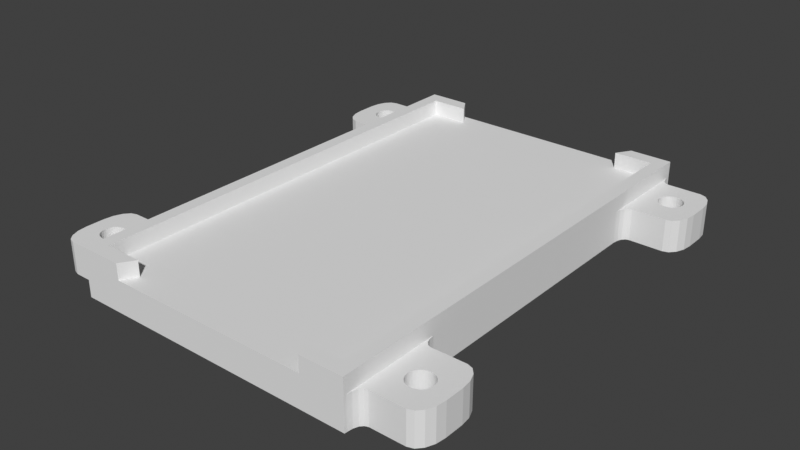 # Source: rele_holder.blend  (saved by Blender 3.0.42; exported with 4.5.12 LTS)
import bpy
from mathutils import Matrix  # noqa: F401  (used for matrix-valued properties, if any)

bpy.ops.wm.read_factory_settings(use_empty=True)
scene = bpy.context.scene
scene.name = 'Scene'

# ---- collections
col_collection = bpy.data.collections.new('Collection'); scene.collection.children.link(col_collection)

# ---- world
world_world = bpy.data.worlds.new('World'); scene.world = world_world
world_world.use_nodes = True; world_world.node_tree.nodes.clear()
_N = world_world.node_tree.nodes; _L = world_world.node_tree.links
n0 = _N.new('ShaderNodeOutputWorld'); n0.name = 'World Output'; n0.location = (300, 300)
n1 = _N.new('ShaderNodeBackground'); n1.name = 'Background'; n1.location = (10, 300)
n1.inputs[0].default_value = (0.05088, 0.05088, 0.05088, 1.0)
_L.new(n1.outputs[0], n0.inputs[0])
n0.is_active_output = True
world_world.color = (0.05088, 0.05088, 0.05088)
world_world.use_sun_shadow = False
world_world.sun_shadow_jitter_overblur = 0.0

# ---- meshes
me_plane = bpy.data.meshes.new('Plane')
me_plane.from_pydata([(-1.0, 1.0, 0.0), (-1.1, 1.067, 0.0), (-1.0, 1.0, -5.1), (-1.1, 1.067, -5.1), (0.0, 1.0, 0.0), (0.0, 1.067, 0.0), (0.0, 1.0, -5.1), (0.0, 1.067, -5.1), (-0.7065, 1.0, 0.0), (-0.7772, 1.067, 0.0), (-0.7065, 1.0, -5.1), (-0.7772, 1.067, -5.1), (-1.0, 1.0, 2.55), (-0.7065, 1.0, 2.55), (-1.1, 1.067, 2.55), (-0.7772, 1.067, 2.55), (-1.0, 0.0, 0.0), (-1.1, 0.0, 0.0), (-1.0, 0.0, -5.1), (-1.1, 0.0, -5.1), (0.0, 0.0, -5.1), (0.0, 0.0, 0.0), (-0.7065, 0.0, 0.0), (-0.7065, 0.0, -5.1), (-1.0, 0.0, 2.55), (-1.1, 0.0, 2.55), (-1.419, 0.9921, 0.0), (-1.534, 0.8779, 0.0), (-1.463, 0.9834, 0.0), (-1.5, 0.9587, 0.0), (-1.525, 0.9216, 0.0), (-1.534, 0.8779, -5.1), (-1.419, 0.9921, -5.1), (-1.525, 0.9216, -5.1), (-1.5, 0.9587, -5.1), (-1.463, 0.9834, -5.1), (-1.534, 0.7912, 0.0), (-1.419, 0.6769, 0.0), (-1.525, 0.7475, 0.0), (-1.5, 0.7104, 0.0), (-1.463, 0.6856, 0.0), (-1.419, 0.6769, -5.1), (-1.534, 0.7912, -5.1), (-1.463, 0.6856, -5.1), (-1.5, 0.7104, -5.1), (-1.525, 0.7475, -5.1), (-1.1, 1.055, 0.0), (-1.162, 0.9921, 0.0), (-1.1, 0.9297, 0.0), (-1.105, 1.031, 0.0), (-1.118, 1.01, 0.0), (-1.139, 0.9969, 0.0), (-1.162, 0.9921, -5.1), (-1.1, 1.055, -5.1), (-1.1, 0.9297, -5.1), (-1.139, 0.9969, -5.1), (-1.118, 1.01, -5.1), (-1.105, 1.031, -5.1), (-1.162, 0.6769, 0.0), (-1.1, 0.6145, 0.0), (-1.1, 0.7393, 0.0), (-1.139, 0.6722, 0.0), (-1.118, 0.6586, 0.0), (-1.105, 0.6384, 0.0), (-1.1, 0.6145, -5.1), (-1.162, 0.6769, -5.1), (-1.1, 0.7393, -5.1), (-1.105, 0.6384, -5.1), (-1.118, 0.6586, -5.1), (-1.139, 0.6722, -5.1), (-1.398, 0.8639, 4.768e-07), (-1.398, 0.8639, -5.1), (-1.39, 0.8733, 4.768e-07), (-1.39, 0.8733, -5.1), (-1.279, 0.8934, 4.768e-07), (-1.279, 0.8934, -5.1), (-1.296, 0.8965, 4.768e-07), (-1.296, 0.8965, -5.1), (-1.403, 0.8537, 4.768e-07), (-1.403, 0.8537, -5.1), (-1.25, 0.8816, 4.768e-07), (-1.25, 0.8816, -5.1), (-1.264, 0.7977, 4.768e-07), (-1.264, 0.7977, -5.1), (-1.279, 0.7926, 4.768e-07), (-1.279, 0.7926, -5.1), (-1.239, 0.8733, 4.768e-07), (-1.239, 0.8733, -5.1), (-1.296, 0.7895, 4.768e-07), (-1.296, 0.7895, -5.1), (-1.349, 0.7926, 4.768e-07), (-1.349, 0.7926, -5.1), (-1.405, 0.843, 4.768e-07), (-1.405, 0.843, -5.1), (-1.349, 0.8934, 4.768e-07), (-1.349, 0.8934, -5.1), (-1.365, 0.7977, 4.768e-07), (-1.365, 0.7977, -5.1), (-1.225, 0.8324, 4.768e-07), (-1.225, 0.8324, -5.1), (-1.25, 0.8044, 4.768e-07), (-1.25, 0.8044, -5.1), (-1.23, 0.8221, 4.768e-07), (-1.23, 0.8221, -5.1), (-1.223, 0.843, 4.768e-07), (-1.223, 0.843, -5.1), (-1.379, 0.8816, 4.768e-07), (-1.379, 0.8816, -5.1), (-1.365, 0.8884, 4.768e-07), (-1.365, 0.8884, -5.1), (-1.314, 0.7885, 4.768e-07), (-1.314, 0.7885, -5.1), (-1.314, 0.8976, 4.768e-07), (-1.314, 0.8976, -5.1), (-1.225, 0.8537, 4.768e-07), (-1.225, 0.8537, -5.1), (-1.264, 0.8884, 4.768e-07), (-1.264, 0.8884, -5.1), (-1.23, 0.8639, 4.768e-07), (-1.23, 0.8639, -5.1), (-1.398, 0.8221, 4.768e-07), (-1.398, 0.8221, -5.1), (-1.39, 0.8127, 4.768e-07), (-1.39, 0.8127, -5.1), (-1.403, 0.8324, 4.768e-07), (-1.403, 0.8324, -5.1), (-1.379, 0.8044, 4.768e-07), (-1.379, 0.8044, -5.1), (-1.332, 0.7895, 4.768e-07), (-1.332, 0.7895, -5.1), (-1.239, 0.8127, 4.768e-07), (-1.239, 0.8127, -5.1), (-1.332, 0.8965, 4.768e-07), (-1.332, 0.8965, -5.1), (-1.0, -1.0, 0.0), (-1.1, -1.067, 0.0), (-1.0, -1.0, -5.1), (-1.1, -1.067, -5.1), (0.0, -1.0, 0.0), (0.0, -1.067, 0.0), (0.0, -1.0, -5.1), (0.0, -1.067, -5.1), (-0.7065, -1.0, 0.0), (-0.7772, -1.067, 0.0), (-0.7065, -1.0, -5.1), (-0.7772, -1.067, -5.1), (-1.0, -1.0, 2.55), (-0.7065, -1.0, 2.55), (-1.1, -1.067, 2.55), (-0.7772, -1.067, 2.55), (-1.419, -0.9921, 0.0), (-1.534, -0.8779, 0.0), (-1.463, -0.9834, 0.0), (-1.5, -0.9587, 0.0), (-1.525, -0.9216, 0.0), (-1.534, -0.8779, -5.1), (-1.419, -0.9921, -5.1), (-1.525, -0.9216, -5.1), (-1.5, -0.9587, -5.1), (-1.463, -0.9834, -5.1), (-1.534, -0.7912, 0.0), (-1.419, -0.6769, 0.0), (-1.525, -0.7475, 0.0), (-1.5, -0.7104, 0.0), (-1.463, -0.6856, 0.0), (-1.419, -0.6769, -5.1), (-1.534, -0.7912, -5.1), (-1.463, -0.6856, -5.1), (-1.5, -0.7104, -5.1), (-1.525, -0.7475, -5.1), (-1.1, -1.055, 0.0), (-1.162, -0.9921, 0.0), (-1.1, -0.9297, 0.0), (-1.105, -1.031, 0.0), (-1.118, -1.01, 0.0), (-1.139, -0.9969, 0.0), (-1.162, -0.9921, -5.1), (-1.1, -1.055, -5.1), (-1.1, -0.9297, -5.1), (-1.139, -0.9969, -5.1), (-1.118, -1.01, -5.1), (-1.105, -1.031, -5.1), (-1.162, -0.6769, 0.0), (-1.1, -0.6145, 0.0), (-1.1, -0.7393, 0.0), (-1.139, -0.6722, 0.0), (-1.118, -0.6586, 0.0), (-1.105, -0.6384, 0.0), (-1.1, -0.6145, -5.1), (-1.162, -0.6769, -5.1), (-1.1, -0.7393, -5.1), (-1.105, -0.6384, -5.1), (-1.118, -0.6586, -5.1), (-1.139, -0.6722, -5.1), (-1.398, -0.8639, 4.768e-07), (-1.398, -0.8639, -5.1), (-1.39, -0.8733, 4.768e-07), (-1.39, -0.8733, -5.1), (-1.279, -0.8934, 4.768e-07), (-1.279, -0.8934, -5.1), (-1.296, -0.8965, 4.768e-07), (-1.296, -0.8965, -5.1), (-1.403, -0.8537, 4.768e-07), (-1.403, -0.8537, -5.1), (-1.25, -0.8816, 4.768e-07), (-1.25, -0.8816, -5.1), (-1.264, -0.7977, 4.768e-07), (-1.264, -0.7977, -5.1), (-1.279, -0.7926, 4.768e-07), (-1.279, -0.7926, -5.1), (-1.239, -0.8733, 4.768e-07), (-1.239, -0.8733, -5.1), (-1.296, -0.7895, 4.768e-07), (-1.296, -0.7895, -5.1), (-1.349, -0.7926, 4.768e-07), (-1.349, -0.7926, -5.1), (-1.405, -0.843, 4.768e-07), (-1.405, -0.843, -5.1), (-1.349, -0.8934, 4.768e-07), (-1.349, -0.8934, -5.1), (-1.365, -0.7977, 4.768e-07), (-1.365, -0.7977, -5.1), (-1.225, -0.8324, 4.768e-07), (-1.225, -0.8324, -5.1), (-1.25, -0.8044, 4.768e-07), (-1.25, -0.8044, -5.1), (-1.23, -0.8221, 4.768e-07), (-1.23, -0.8221, -5.1), (-1.223, -0.843, 4.768e-07), (-1.223, -0.843, -5.1), (-1.379, -0.8816, 4.768e-07), (-1.379, -0.8816, -5.1), (-1.365, -0.8884, 4.768e-07), (-1.365, -0.8884, -5.1), (-1.314, -0.7885, 4.768e-07), (-1.314, -0.7885, -5.1), (-1.314, -0.8976, 4.768e-07), (-1.314, -0.8976, -5.1), (-1.225, -0.8537, 4.768e-07), (-1.225, -0.8537, -5.1), (-1.264, -0.8884, 4.768e-07), (-1.264, -0.8884, -5.1), (-1.23, -0.8639, 4.768e-07), (-1.23, -0.8639, -5.1), (-1.398, -0.8221, 4.768e-07), (-1.398, -0.8221, -5.1), (-1.39, -0.8127, 4.768e-07), (-1.39, -0.8127, -5.1), (-1.403, -0.8324, 4.768e-07), (-1.403, -0.8324, -5.1), (-1.379, -0.8044, 4.768e-07), (-1.379, -0.8044, -5.1), (-1.332, -0.7895, 4.768e-07), (-1.332, -0.7895, -5.1), (-1.239, -0.8127, 4.768e-07), (-1.239, -0.8127, -5.1), (-1.332, -0.8965, 4.768e-07), (-1.332, -0.8965, -5.1), (1.0, 1.0, 0.0), (1.1, 1.067, 0.0), (1.0, 1.0, -5.1), (1.1, 1.067, -5.1), (0.7065, 1.0, 0.0), (0.7772, 1.067, 0.0), (0.7065, 1.0, -5.1), (0.7772, 1.067, -5.1), (1.0, 1.0, 2.55), (0.7065, 1.0, 2.55), (1.1, 1.067, 2.55), (0.7772, 1.067, 2.55), (1.0, 0.0, 0.0), (1.1, 0.0, 0.0), (1.0, 0.0, -5.1), (1.1, 0.0, -5.1), (0.7065, 0.0, 0.0), (0.7065, 0.0, -5.1), (1.0, 0.0, 2.55), (1.1, 0.0, 2.55), (1.419, 0.9921, 0.0), (1.534, 0.8779, 0.0), (1.463, 0.9834, 0.0), (1.5, 0.9587, 0.0), (1.525, 0.9216, 0.0), (1.534, 0.8779, -5.1), (1.419, 0.9921, -5.1), (1.525, 0.9216, -5.1), (1.5, 0.9587, -5.1), (1.463, 0.9834, -5.1), (1.534, 0.7912, 0.0), (1.419, 0.6769, 0.0), (1.525, 0.7475, 0.0), (1.5, 0.7104, 0.0), (1.463, 0.6856, 0.0), (1.419, 0.6769, -5.1), (1.534, 0.7912, -5.1), (1.463, 0.6856, -5.1), (1.5, 0.7104, -5.1), (1.525, 0.7475, -5.1), (1.1, 1.055, 0.0), (1.162, 0.9921, 0.0), (1.1, 0.9297, 0.0), (1.105, 1.031, 0.0), (1.118, 1.01, 0.0), (1.139, 0.9969, 0.0), (1.162, 0.9921, -5.1), (1.1, 1.055, -5.1), (1.1, 0.9297, -5.1), (1.139, 0.9969, -5.1), (1.118, 1.01, -5.1), (1.105, 1.031, -5.1), (1.162, 0.6769, 0.0), (1.1, 0.6145, 0.0), (1.1, 0.7393, 0.0), (1.139, 0.6722, 0.0), (1.118, 0.6586, 0.0), (1.105, 0.6384, 0.0), (1.1, 0.6145, -5.1), (1.162, 0.6769, -5.1), (1.1, 0.7393, -5.1), (1.105, 0.6384, -5.1), (1.118, 0.6586, -5.1), (1.139, 0.6722, -5.1), (1.398, 0.8639, 4.768e-07), (1.398, 0.8639, -5.1), (1.39, 0.8733, 4.768e-07), (1.39, 0.8733, -5.1), (1.279, 0.8934, 4.768e-07), (1.279, 0.8934, -5.1), (1.296, 0.8965, 4.768e-07), (1.296, 0.8965, -5.1), (1.403, 0.8537, 4.768e-07), (1.403, 0.8537, -5.1), (1.25, 0.8816, 4.768e-07), (1.25, 0.8816, -5.1), (1.264, 0.7977, 4.768e-07), (1.264, 0.7977, -5.1), (1.279, 0.7926, 4.768e-07), (1.279, 0.7926, -5.1), (1.239, 0.8733, 4.768e-07), (1.239, 0.8733, -5.1), (1.296, 0.7895, 4.768e-07), (1.296, 0.7895, -5.1), (1.349, 0.7926, 4.768e-07), (1.349, 0.7926, -5.1), (1.405, 0.843, 4.768e-07), (1.405, 0.843, -5.1), (1.349, 0.8934, 4.768e-07), (1.349, 0.8934, -5.1), (1.365, 0.7977, 4.768e-07), (1.365, 0.7977, -5.1), (1.225, 0.8324, 4.768e-07), (1.225, 0.8324, -5.1), (1.25, 0.8044, 4.768e-07), (1.25, 0.8044, -5.1), (1.23, 0.8221, 4.768e-07), (1.23, 0.8221, -5.1), (1.223, 0.843, 4.768e-07), (1.223, 0.843, -5.1), (1.379, 0.8816, 4.768e-07), (1.379, 0.8816, -5.1), (1.365, 0.8884, 4.768e-07), (1.365, 0.8884, -5.1), (1.314, 0.7885, 4.768e-07), (1.314, 0.7885, -5.1), (1.314, 0.8976, 4.768e-07), (1.314, 0.8976, -5.1), (1.225, 0.8537, 4.768e-07), (1.225, 0.8537, -5.1), (1.264, 0.8884, 4.768e-07), (1.264, 0.8884, -5.1), (1.23, 0.8639, 4.768e-07), (1.23, 0.8639, -5.1), (1.398, 0.8221, 4.768e-07), (1.398, 0.8221, -5.1), (1.39, 0.8127, 4.768e-07), (1.39, 0.8127, -5.1), (1.403, 0.8324, 4.768e-07), (1.403, 0.8324, -5.1), (1.379, 0.8044, 4.768e-07), (1.379, 0.8044, -5.1), (1.332, 0.7895, 4.768e-07), (1.332, 0.7895, -5.1), (1.239, 0.8127, 4.768e-07), (1.239, 0.8127, -5.1), (1.332, 0.8965, 4.768e-07), (1.332, 0.8965, -5.1), (1.0, -1.0, 0.0), (1.1, -1.067, 0.0), (1.0, -1.0, -5.1), (1.1, -1.067, -5.1), (0.7065, -1.0, 0.0), (0.7772, -1.067, 0.0), (0.7065, -1.0, -5.1), (0.7772, -1.067, -5.1), (1.0, -1.0, 2.55), (0.7065, -1.0, 2.55), (1.1, -1.067, 2.55), (0.7772, -1.067, 2.55), (1.419, -0.9921, 0.0), (1.534, -0.8779, 0.0), (1.463, -0.9834, 0.0), (1.5, -0.9587, 0.0), (1.525, -0.9216, 0.0), (1.534, -0.8779, -5.1), (1.419, -0.9921, -5.1), (1.525, -0.9216, -5.1), (1.5, -0.9587, -5.1), (1.463, -0.9834, -5.1), (1.534, -0.7912, 0.0), (1.419, -0.6769, 0.0), (1.525, -0.7475, 0.0), (1.5, -0.7104, 0.0), (1.463, -0.6856, 0.0), (1.419, -0.6769, -5.1), (1.534, -0.7912, -5.1), (1.463, -0.6856, -5.1), (1.5, -0.7104, -5.1), (1.525, -0.7475, -5.1), (1.1, -1.055, 0.0), (1.162, -0.9921, 0.0), (1.1, -0.9297, 0.0), (1.105, -1.031, 0.0), (1.118, -1.01, 0.0), (1.139, -0.9969, 0.0), (1.162, -0.9921, -5.1), (1.1, -1.055, -5.1), (1.1, -0.9297, -5.1), (1.139, -0.9969, -5.1), (1.118, -1.01, -5.1), (1.105, -1.031, -5.1), (1.162, -0.6769, 0.0), (1.1, -0.6145, 0.0), (1.1, -0.7393, 0.0), (1.139, -0.6722, 0.0), (1.118, -0.6586, 0.0), (1.105, -0.6384, 0.0), (1.1, -0.6145, -5.1), (1.162, -0.6769, -5.1), (1.1, -0.7393, -5.1), (1.105, -0.6384, -5.1), (1.118, -0.6586, -5.1), (1.139, -0.6722, -5.1), (1.398, -0.8639, 4.768e-07), (1.398, -0.8639, -5.1), (1.39, -0.8733, 4.768e-07), (1.39, -0.8733, -5.1), (1.279, -0.8934, 4.768e-07), (1.279, -0.8934, -5.1), (1.296, -0.8965, 4.768e-07), (1.296, -0.8965, -5.1), (1.403, -0.8537, 4.768e-07), (1.403, -0.8537, -5.1), (1.25, -0.8816, 4.768e-07), (1.25, -0.8816, -5.1), (1.264, -0.7977, 4.768e-07), (1.264, -0.7977, -5.1), (1.279, -0.7926, 4.768e-07), (1.279, -0.7926, -5.1), (1.239, -0.8733, 4.768e-07), (1.239, -0.8733, -5.1), (1.296, -0.7895, 4.768e-07), (1.296, -0.7895, -5.1), (1.349, -0.7926, 4.768e-07), (1.349, -0.7926, -5.1), (1.405, -0.843, 4.768e-07), (1.405, -0.843, -5.1), (1.349, -0.8934, 4.768e-07), (1.349, -0.8934, -5.1), (1.365, -0.7977, 4.768e-07), (1.365, -0.7977, -5.1), (1.225, -0.8324, 4.768e-07), (1.225, -0.8324, -5.1), (1.25, -0.8044, 4.768e-07), (1.25, -0.8044, -5.1), (1.23, -0.8221, 4.768e-07), (1.23, -0.8221, -5.1), (1.223, -0.843, 4.768e-07), (1.223, -0.843, -5.1), (1.379, -0.8816, 4.768e-07), (1.379, -0.8816, -5.1), (1.365, -0.8884, 4.768e-07), (1.365, -0.8884, -5.1), (1.314, -0.7885, 4.768e-07), (1.314, -0.7885, -5.1), (1.314, -0.8976, 4.768e-07), (1.314, -0.8976, -5.1), (1.225, -0.8537, 4.768e-07), (1.225, -0.8537, -5.1), (1.264, -0.8884, 4.768e-07), (1.264, -0.8884, -5.1), (1.23, -0.8639, 4.768e-07), (1.23, -0.8639, -5.1), (1.398, -0.8221, 4.768e-07), (1.398, -0.8221, -5.1), (1.39, -0.8127, 4.768e-07), (1.39, -0.8127, -5.1), (1.403, -0.8324, 4.768e-07), (1.403, -0.8324, -5.1), (1.379, -0.8044, 4.768e-07), (1.379, -0.8044, -5.1), (1.332, -0.7895, 4.768e-07), (1.332, -0.7895, -5.1), (1.239, -0.8127, 4.768e-07), (1.239, -0.8127, -5.1), (1.332, -0.8965, 4.768e-07), (1.332, -0.8965, -5.1)], [], [(9, 1, 14, 15), (10, 2, 3, 11), (19, 17, 59, 64), (9, 5, 7, 11), (23, 10, 6, 20), (22, 21, 4, 8), (16, 22, 8, 0), (18, 2, 10, 23), (1, 9, 11, 3), (6, 10, 11, 7), (4, 5, 9, 8), (13, 15, 14, 12), (0, 8, 13, 12), (8, 9, 15, 13), (16, 0, 12, 24), (1, 17, 25, 14), (12, 14, 25, 24), (2, 18, 19, 3), (1, 3, 53, 46), (65, 58, 37, 41), (58, 60, 48, 104, 98, 102, 130, 100, 82, 84, 88, 110, 128, 90, 96, 126, 122, 120, 124, 92, 27, 36, 38, 39, 40, 37), (52, 54, 105, 115, 119, 87, 81, 117, 75, 77, 113, 133, 95, 109, 107, 73, 71, 79, 93, 31, 33, 34, 35, 32), (36, 27, 31, 42), (3, 19, 64, 66, 54, 53), (26, 32, 35, 28), (28, 35, 34, 29), (29, 34, 33, 30), (30, 33, 31, 27), (36, 42, 45, 38), (38, 45, 44, 39), (39, 44, 43, 40), (40, 43, 41, 37), (17, 1, 46, 48, 60, 59), (46, 49, 48), (49, 50, 48), (50, 51, 48), (51, 47, 48), (52, 55, 54), (55, 56, 54), (56, 57, 54), (57, 53, 54), (58, 61, 60), (61, 62, 60), (62, 63, 60), (63, 59, 60), (64, 67, 66), (67, 68, 66), (68, 69, 66), (69, 65, 66), (46, 53, 57, 49), (49, 57, 56, 50), (50, 56, 55, 51), (51, 55, 52, 47), (58, 65, 69, 61), (61, 69, 68, 62), (62, 68, 67, 63), (63, 67, 64, 59), (47, 52, 32, 26), (27, 92, 78, 70, 72, 106, 108, 94, 132, 112, 76, 74, 116, 80, 86, 118, 114, 104, 48, 47, 26, 28, 29, 30), (31, 93, 125, 121, 123, 127, 97, 91, 129, 111, 89, 85, 83, 101, 131, 103, 99, 105, 54, 66, 65, 41, 43, 44, 45, 42), (103, 131, 130, 102), (100, 130, 131, 101), (100, 101, 83, 82), (82, 83, 85, 84), (84, 85, 89, 88), (110, 88, 89, 111), (128, 110, 111, 129), (128, 129, 91, 90), (91, 97, 96, 90), (96, 97, 127, 126), (126, 127, 123, 122), (122, 123, 121, 120), (120, 121, 125, 124), (124, 125, 93, 92), (78, 92, 93, 79), (78, 79, 71, 70), (71, 73, 72, 70), (72, 73, 107, 106), (106, 107, 109, 108), (108, 109, 95, 94), (132, 94, 95, 133), (112, 132, 133, 113), (112, 113, 77, 76), (76, 77, 75, 74), (74, 75, 117, 116), (80, 116, 117, 81), (81, 87, 86, 80), (86, 87, 119, 118), (114, 118, 119, 115), (104, 114, 115, 105), (104, 105, 99, 98), (98, 99, 103, 102), (143, 149, 148, 135), (144, 145, 137, 136), (19, 188, 183, 17), (143, 145, 141, 139), (23, 20, 140, 144), (22, 142, 138, 21), (16, 134, 142, 22), (18, 23, 144, 136), (135, 137, 145, 143), (140, 141, 145, 144), (138, 142, 143, 139), (147, 146, 148, 149), (134, 146, 147, 142), (142, 147, 149, 143), (16, 24, 146, 134), (135, 148, 25, 17), (146, 24, 25, 148), (136, 137, 19, 18), (135, 170, 177, 137), (189, 165, 161, 182), (182, 161, 164, 163, 162, 160, 151, 216, 248, 244, 246, 250, 220, 214, 252, 234, 212, 208, 206, 224, 254, 226, 222, 228, 172, 184), (176, 156, 159, 158, 157, 155, 217, 203, 195, 197, 231, 233, 219, 257, 237, 201, 199, 241, 205, 211, 243, 239, 229, 178), (160, 166, 155, 151), (137, 177, 178, 190, 188, 19), (150, 152, 159, 156), (152, 153, 158, 159), (153, 154, 157, 158), (154, 151, 155, 157), (160, 162, 169, 166), (162, 163, 168, 169), (163, 164, 167, 168), (164, 161, 165, 167), (17, 183, 184, 172, 170, 135), (170, 172, 173), (173, 172, 174), (174, 172, 175), (175, 172, 171), (176, 178, 179), (179, 178, 180), (180, 178, 181), (181, 178, 177), (182, 184, 185), (185, 184, 186), (186, 184, 187), (187, 184, 183), (188, 190, 191), (191, 190, 192), (192, 190, 193), (193, 190, 189), (170, 173, 181, 177), (173, 174, 180, 181), (174, 175, 179, 180), (175, 171, 176, 179), (182, 185, 193, 189), (185, 186, 192, 193), (186, 187, 191, 192), (187, 183, 188, 191), (171, 150, 156, 176), (151, 154, 153, 152, 150, 171, 172, 228, 238, 242, 210, 204, 240, 198, 200, 236, 256, 218, 232, 230, 196, 194, 202, 216), (155, 166, 169, 168, 167, 165, 189, 190, 178, 229, 223, 227, 255, 225, 207, 209, 213, 235, 253, 215, 221, 251, 247, 245, 249, 217), (227, 226, 254, 255), (224, 225, 255, 254), (224, 206, 207, 225), (206, 208, 209, 207), (208, 212, 213, 209), (234, 235, 213, 212), (252, 253, 235, 234), (252, 214, 215, 253), (215, 214, 220, 221), (220, 250, 251, 221), (250, 246, 247, 251), (246, 244, 245, 247), (244, 248, 249, 245), (248, 216, 217, 249), (202, 203, 217, 216), (202, 194, 195, 203), (195, 194, 196, 197), (196, 230, 231, 197), (230, 232, 233, 231), (232, 218, 219, 233), (256, 257, 219, 218), (236, 237, 257, 256), (236, 200, 201, 237), (200, 198, 199, 201), (198, 240, 241, 199), (204, 205, 241, 240), (205, 204, 210, 211), (210, 242, 243, 211), (238, 239, 243, 242), (228, 229, 239, 238), (228, 222, 223, 229), (222, 226, 227, 223), (263, 269, 268, 259), (264, 265, 261, 260), (273, 316, 311, 271), (263, 265, 7, 5), (275, 20, 6, 264), (274, 262, 4, 21), (270, 258, 262, 274), (272, 275, 264, 260), (259, 261, 265, 263), (6, 7, 265, 264), (4, 262, 263, 5), (267, 266, 268, 269), (258, 266, 267, 262), (262, 267, 269, 263), (270, 276, 266, 258), (259, 268, 277, 271), (266, 276, 277, 268), (260, 261, 273, 272), (259, 298, 305, 261), (317, 293, 289, 310), (310, 289, 292, 291, 290, 288, 279, 344, 376, 372, 374, 378, 348, 342, 380, 362, 340, 336, 334, 352, 382, 354, 350, 356, 300, 312), (304, 284, 287, 286, 285, 283, 345, 331, 323, 325, 359, 361, 347, 385, 365, 329, 327, 369, 333, 339, 371, 367, 357, 306), (288, 294, 283, 279), (261, 305, 306, 318, 316, 273), (278, 280, 287, 284), (280, 281, 286, 287), (281, 282, 285, 286), (282, 279, 283, 285), (288, 290, 297, 294), (290, 291, 296, 297), (291, 292, 295, 296), (292, 289, 293, 295), (271, 311, 312, 300, 298, 259), (298, 300, 301), (301, 300, 302), (302, 300, 303), (303, 300, 299), (304, 306, 307), (307, 306, 308), (308, 306, 309), (309, 306, 305), (310, 312, 313), (313, 312, 314), (314, 312, 315), (315, 312, 311), (316, 318, 319), (319, 318, 320), (320, 318, 321), (321, 318, 317), (298, 301, 309, 305), (301, 302, 308, 309), (302, 303, 307, 308), (303, 299, 304, 307), (310, 313, 321, 317), (313, 314, 320, 321), (314, 315, 319, 320), (315, 311, 316, 319), (299, 278, 284, 304), (279, 282, 281, 280, 278, 299, 300, 356, 366, 370, 338, 332, 368, 326, 328, 364, 384, 346, 360, 358, 324, 322, 330, 344), (283, 294, 297, 296, 295, 293, 317, 318, 306, 357, 351, 355, 383, 353, 335, 337, 341, 363, 381, 343, 349, 379, 375, 373, 377, 345), (355, 354, 382, 383), (352, 353, 383, 382), (352, 334, 335, 353), (334, 336, 337, 335), (336, 340, 341, 337), (362, 363, 341, 340), (380, 381, 363, 362), (380, 342, 343, 381), (343, 342, 348, 349), (348, 378, 379, 349), (378, 374, 375, 379), (374, 372, 373, 375), (372, 376, 377, 373), (376, 344, 345, 377), (330, 331, 345, 344), (330, 322, 323, 331), (323, 322, 324, 325), (324, 358, 359, 325), (358, 360, 361, 359), (360, 346, 347, 361), (384, 385, 347, 346), (364, 365, 385, 384), (364, 328, 329, 365), (328, 326, 327, 329), (326, 368, 369, 327), (332, 333, 369, 368), (333, 332, 338, 339), (338, 370, 371, 339), (366, 367, 371, 370), (356, 357, 367, 366), (356, 350, 351, 357), (350, 354, 355, 351), (391, 387, 396, 397), (392, 388, 389, 393), (273, 271, 431, 436), (391, 139, 141, 393), (275, 392, 140, 20), (274, 21, 138, 390), (270, 274, 390, 386), (272, 388, 392, 275), (387, 391, 393, 389), (140, 392, 393, 141), (138, 139, 391, 390), (395, 397, 396, 394), (386, 390, 395, 394), (390, 391, 397, 395), (270, 386, 394, 276), (387, 271, 277, 396), (394, 396, 277, 276), (388, 272, 273, 389), (387, 389, 425, 418), (437, 430, 409, 413), (430, 432, 420, 476, 470, 474, 502, 472, 454, 456, 460, 482, 500, 462, 468, 498, 494, 492, 496, 464, 399, 408, 410, 411, 412, 409), (424, 426, 477, 487, 491, 459, 453, 489, 447, 449, 485, 505, 467, 481, 479, 445, 443, 451, 465, 403, 405, 406, 407, 404), (408, 399, 403, 414), (389, 273, 436, 438, 426, 425), (398, 404, 407, 400), (400, 407, 406, 401), (401, 406, 405, 402), (402, 405, 403, 399), (408, 414, 417, 410), (410, 417, 416, 411), (411, 416, 415, 412), (412, 415, 413, 409), (271, 387, 418, 420, 432, 431), (418, 421, 420), (421, 422, 420), (422, 423, 420), (423, 419, 420), (424, 427, 426), (427, 428, 426), (428, 429, 426), (429, 425, 426), (430, 433, 432), (433, 434, 432), (434, 435, 432), (435, 431, 432), (436, 439, 438), (439, 440, 438), (440, 441, 438), (441, 437, 438), (418, 425, 429, 421), (421, 429, 428, 422), (422, 428, 427, 423), (423, 427, 424, 419), (430, 437, 441, 433), (433, 441, 440, 434), (434, 440, 439, 435), (435, 439, 436, 431), (419, 424, 404, 398), (399, 464, 450, 442, 444, 478, 480, 466, 504, 484, 448, 446, 488, 452, 458, 490, 486, 476, 420, 419, 398, 400, 401, 402), (403, 465, 497, 493, 495, 499, 469, 463, 501, 483, 461, 457, 455, 473, 503, 475, 471, 477, 426, 438, 437, 413, 415, 416, 417, 414), (475, 503, 502, 474), (472, 502, 503, 473), (472, 473, 455, 454), (454, 455, 457, 456), (456, 457, 461, 460), (482, 460, 461, 483), (500, 482, 483, 501), (500, 501, 463, 462), (463, 469, 468, 462), (468, 469, 499, 498), (498, 499, 495, 494), (494, 495, 493, 492), (492, 493, 497, 496), (496, 497, 465, 464), (450, 464, 465, 451), (450, 451, 443, 442), (443, 445, 444, 442), (444, 445, 479, 478), (478, 479, 481, 480), (480, 481, 467, 466), (504, 466, 467, 505), (484, 504, 505, 485), (484, 485, 449, 448), (448, 449, 447, 446), (446, 447, 489, 488), (452, 488, 489, 453), (453, 459, 458, 452), (458, 459, 491, 490), (486, 490, 491, 487), (476, 486, 487, 477), (476, 477, 471, 470), (470, 471, 475, 474)])
_uv = me_plane.uv_layers.new(name='UVMap')
_uv.uv.foreach_set('vector', [0.1467, 1.0, 0.0, 1.0, 0.0, 1.0, 0.1467, 1.0, 0.1467, 1.0, 0.0, 1.0, 0.0, 1.0, 0.1467, 1.0, 0.0, 0.5, 0.0, 0.5, 0.0, 0.5, 0.0, 0.5, 0.1467, 1.0, 0.5, 1.0, 0.5, 1.0, 0.1467, 1.0, 0.1467, 0.5, 0.1467, 1.0, 0.5, 1.0, 0.5, 0.5, 0.1467, 0.5, 0.5, 0.5, 0.5, 1.0, 0.1467, 1.0, 0.0, 0.5, 0.1467, 0.5, 0.1467, 1.0, 0.0, 1.0, 0.0, 0.5, 0.0, 1.0, 0.1467, 1.0, 0.1467, 0.5, 0.0, 1.0, 0.1467, 1.0, 0.1467, 1.0, 0.0, 1.0, 0.5, 1.0, 0.1467, 1.0, 0.1467, 1.0, 0.5, 1.0, 0.5, 1.0, 0.5, 1.0, 0.1467, 1.0, 0.1467, 1.0, 0.1467, 1.0, 0.1467, 1.0, 0.0, 1.0, 0.0, 1.0, 0.0, 1.0, 0.1467, 1.0, 0.1467, 1.0, 0.0, 1.0, 0.1467, 1.0, 0.1467, 1.0, 0.1467, 1.0, 0.1467, 1.0, 0.0, 0.5, 0.0, 1.0, 0.0, 1.0, 0.0, 0.5, 0.0, 1.0, 0.0, 0.5, 0.0, 0.5, 0.0, 1.0, 0.0, 1.0, 0.0, 1.0, 0.0, 0.5, 0.0, 0.5, 0.0, 1.0, 0.0, 0.5, 0.0, 0.5, 0.0, 1.0, 0.0, 1.0, 0.0, 1.0, 0.0, 1.0, 0.0, 1.0, 0.0, 0.5, 0.0, 0.5, 0.0, 0.5, 0.0, 0.5, 0.0, 0.5, 0.0, 0.599, 0.0, 0.901, 0.0, 0.7635, 0.0, 0.7466, 0.0, 0.7303, 0.0, 0.7153, 0.0, 0.7022, 0.0, 0.6914, 0.0, 0.6833, 0.0, 0.6783, 0.0, 0.6765, 0.0, 0.678, 0.0, 0.6827, 0.0, 0.6906, 0.0, 0.7013, 0.0, 0.7145, 0.0, 0.7298, 0.0, 0.7465, 0.0, 0.7639, 0.0, 0.8187, 0.0, 0.6813, 0.0, 0.6119, 0.0, 0.5177, 0.0, 0.5046, 0.0, 0.5, 0.0, 1.0, 0.0, 0.901, 0.0, 0.7635, 0.0, 0.7804, 0.0, 0.7966, 0.0, 0.8116, 0.0, 0.8248, 0.0, 0.8356, 0.0, 0.8437, 0.0, 0.8487, 0.0, 0.8505, 0.0, 0.8491, 0.0, 0.8444, 0.0, 0.8367, 0.0, 0.8261, 0.0, 0.813, 0.0, 0.7979, 0.0, 0.7813, 0.0, 0.7639, 0.0, 0.8187, 0.0, 0.8881, 0.0, 0.9823, 0.0, 0.9954, 0.0, 1.0, 0.0, 0.6813, 0.0, 0.8187, 0.0, 0.8187, 0.0, 0.6813, 0.0, 1.0, 0.0, 0.5, 0.0, 0.7881, 0.0, 0.8466, 0.0, 0.9359, 0.0, 1.0, 0.0, 1.0, 0.0, 1.0, 0.0, 0.9954, 0.0, 0.9954, 0.0, 0.9954, 0.0, 0.9954, 0.0, 0.9823, 0.0, 0.9823, 0.0, 0.9823, 0.0, 0.9823, 0.0, 0.8881, 0.0, 0.8881, 0.0, 0.8881, 0.0, 0.8881, 0.0, 0.8187, 0.0, 0.8187, 0.0, 0.6813, 0.0, 0.6813, 0.0, 0.6119, 0.0, 0.6119, 0.0, 0.6119, 0.0, 0.6119, 0.0, 0.5177, 0.0, 0.5177, 0.0, 0.5177, 0.0, 0.5177, 0.0, 0.5046, 0.0, 0.5046, 0.0, 0.5046, 0.0, 0.5046, 0.0, 0.5, 0.0, 0.5, 0.0, 0.5, 0.0, 1.0, 0.0, 0.9944, 0.0, 0.9359, 0.0, 0.8466, 0.0, 0.5, 0.0, 1.0, 0.0, 1.0, 0.0, 0.901, 0.0, 1.0, 0.0, 1.0, 0.0, 0.901, 0.0, 1.0, 0.0, 1.0, 0.0, 0.901, 0.0, 1.0, 0.0, 1.0, 0.0, 0.901, 0.0, 1.0, 0.0, 1.0, 0.0, 0.9359, 0.0, 1.0, 0.0, 1.0, 0.0, 0.9359, 0.0, 1.0, 0.0, 1.0, 0.0, 0.9359, 0.0, 1.0, 0.0, 1.0, 0.0, 0.9359, 0.0, 0.5, 0.0, 0.5, 0.0, 0.8466, 0.0, 0.5, 0.0, 0.5, 0.0, 0.8466, 0.0, 0.5, 0.0, 0.5, 0.0, 0.8466, 0.0, 0.5, 0.0, 0.5, 0.0, 0.8466, 0.0, 0.5, 0.0, 0.5, 0.0, 0.599, 0.0, 0.5, 0.0, 0.5, 0.0, 0.599, 0.0, 0.5, 0.0, 0.5, 0.0, 0.599, 0.0, 0.5, 0.0, 0.5, 0.0, 0.599, 0.0, 1.0, 0.0, 1.0, 0.0, 1.0, 0.0, 1.0, 0.0, 1.0, 0.0, 1.0, 0.0, 1.0, 0.0, 1.0, 0.0, 1.0, 0.0, 1.0, 0.0, 1.0, 0.0, 1.0, 0.0, 1.0, 0.0, 1.0, 0.0, 1.0, 0.0, 1.0, 0.0, 0.5, 0.0, 0.5, 0.0, 0.5, 0.0, 0.5, 0.0, 0.5, 0.0, 0.5, 0.0, 0.5, 0.0, 0.5, 0.0, 0.5, 0.0, 0.5, 0.0, 0.5, 0.0, 0.5, 0.0, 0.5, 0.0, 0.5, 0.0, 0.5, 0.0, 0.5, 0.0, 1.0, 0.0, 1.0, 0.0, 1.0, 0.0, 1.0, 0.0, 0.8187, 0.0, 0.7639, 0.0, 0.7813, 0.0, 0.7979, 0.0, 0.813, 0.0, 0.8261, 0.0, 0.8367, 0.0, 0.8444, 0.0, 0.8491, 0.0, 0.8505, 0.0, 0.8487, 0.0, 0.8437, 0.0, 0.8356, 0.0, 0.8248, 0.0, 0.8116, 0.0, 0.7966, 0.0, 0.7804, 0.0, 0.7635, 0.0, 0.901, 0.0, 1.0, 0.0, 1.0, 0.0, 0.9954, 0.0, 0.9823, 0.0, 0.8881, 0.0, 0.8187, 0.0, 0.7639, 0.0, 0.7465, 0.0, 0.7298, 0.0, 0.7145, 0.0, 0.7013, 0.0, 0.6906, 0.0, 0.6827, 0.0, 0.678, 0.0, 0.6765, 0.0, 0.6783, 0.0, 0.6833, 0.0, 0.6914, 0.0, 0.7022, 0.0, 0.7153, 0.0, 0.7303, 0.0, 0.7466, 0.0, 0.7635, 0.0, 0.901, 0.0, 0.599, 0.0, 0.5, 0.0, 0.5, 0.0, 0.5046, 0.0, 0.5177, 0.0, 0.6119, 0.0, 0.6813, 0.0, 0.7303, 0.0, 0.7153, 0.0, 0.7153, 0.0, 0.7303, 0.0, 0.7022, 0.0, 0.7153, 0.0, 0.7153, 0.0, 0.7022, 0.0, 0.7022, 0.0, 0.7022, 0.0, 0.6914, 0.0, 0.6914, 0.0, 0.6914, 0.0, 0.6914, 0.0, 0.6833, 0.0, 0.6833, 0.0, 0.6833, 0.0, 0.6833, 0.0, 0.6783, 0.0, 0.6783, 0.0, 0.6765, 0.0, 0.6783, 0.0, 0.6783, 0.0, 0.6765, 0.0, 0.678, 0.0, 0.6765, 0.0, 0.6765, 0.0, 0.678, 0.0, 0.678, 0.0, 0.678, 0.0, 0.6827, 0.0, 0.6827, 0.0, 0.6827, 0.0, 0.6906, 0.0, 0.6906, 0.0, 0.6827, 0.0, 0.6906, 0.0, 0.6906, 0.0, 0.7013, 0.0, 0.7013, 0.0, 0.7013, 0.0, 0.7013, 0.0, 0.7145, 0.0, 0.7145, 0.0, 0.7145, 0.0, 0.7145, 0.0, 0.7298, 0.0, 0.7298, 0.0, 0.7298, 0.0, 0.7298, 0.0, 0.7465, 0.0, 0.7465, 0.0, 0.7465, 0.0, 0.7465, 0.0, 0.7639, 0.0, 0.7639, 0.0, 0.7813, 0.0, 0.7639, 0.0, 0.7639, 0.0, 0.7813, 0.0, 0.7813, 0.0, 0.7813, 0.0, 0.7979, 0.0, 0.7979, 0.0, 0.7979, 0.0, 0.813, 0.0, 0.813, 0.0, 0.7979, 0.0, 0.813, 0.0, 0.813, 0.0, 0.8261, 0.0, 0.8261, 0.0, 0.8261, 0.0, 0.8261, 0.0, 0.8367, 0.0, 0.8367, 0.0, 0.8367, 0.0, 0.8367, 0.0, 0.8444, 0.0, 0.8444, 0.0, 0.8491, 0.0, 0.8444, 0.0, 0.8444, 0.0, 0.8491, 0.0, 0.8505, 0.0, 0.8491, 0.0, 0.8491, 0.0, 0.8505, 0.0, 0.8505, 0.0, 0.8505, 0.0, 0.8487, 0.0, 0.8487, 0.0, 0.8487, 0.0, 0.8487, 0.0, 0.8437, 0.0, 0.8437, 0.0, 0.8437, 0.0, 0.8437, 0.0, 0.8356, 0.0, 0.8356, 0.0, 0.8248, 0.0, 0.8356, 0.0, 0.8356, 0.0, 0.8248, 0.0, 0.8248, 0.0, 0.8116, 0.0, 0.8116, 0.0, 0.8248, 0.0, 0.8116, 0.0, 0.8116, 0.0, 0.7966, 0.0, 0.7966, 0.0, 0.7804, 0.0, 0.7966, 0.0, 0.7966, 0.0, 0.7804, 0.0, 0.7635, 0.0, 0.7804, 0.0, 0.7804, 0.0, 0.7635, 0.0, 0.7635, 0.0, 0.7635, 0.0, 0.7466, 0.0, 0.7466, 0.0, 0.7466, 0.0, 0.7466, 0.0, 0.7303, 0.0, 0.7303, 0.1467, 1.0, 0.1467, 1.0, 0.0, 1.0, 0.0, 1.0, 0.1467, 1.0, 0.1467, 1.0, 0.0, 1.0, 0.0, 1.0, 0.0, 0.5, 0.0, 0.5, 0.0, 0.5, 0.0, 0.5, 0.1467, 1.0, 0.1467, 1.0, 0.5, 1.0, 0.5, 1.0, 0.1467, 0.5, 0.5, 0.5, 0.5, 1.0, 0.1467, 1.0, 0.1467, 0.5, 0.1467, 1.0, 0.5, 1.0, 0.5, 0.5, 0.0, 0.5, 0.0, 1.0, 0.1467, 1.0, 0.1467, 0.5, 0.0, 0.5, 0.1467, 0.5, 0.1467, 1.0, 0.0, 1.0, 0.0, 1.0, 0.0, 1.0, 0.1467, 1.0, 0.1467, 1.0, 0.5, 1.0, 0.5, 1.0, 0.1467, 1.0, 0.1467, 1.0, 0.5, 1.0, 0.1467, 1.0, 0.1467, 1.0, 0.5, 1.0, 0.1467, 1.0, 0.0, 1.0, 0.0, 1.0, 0.1467, 1.0, 0.0, 1.0, 0.0, 1.0, 0.1467, 1.0, 0.1467, 1.0, 0.1467, 1.0, 0.1467, 1.0, 0.1467, 1.0, 0.1467, 1.0, 0.0, 0.5, 0.0, 0.5, 0.0, 1.0, 0.0, 1.0, 0.0, 1.0, 0.0, 1.0, 0.0, 0.5, 0.0, 0.5, 0.0, 1.0, 0.0, 0.5, 0.0, 0.5, 0.0, 1.0, 0.0, 1.0, 0.0, 1.0, 0.0, 0.5, 0.0, 0.5, 0.0, 1.0, 0.0, 1.0, 0.0, 1.0, 0.0, 1.0, 0.0, 0.5, 0.0, 0.5, 0.0, 0.5, 0.0, 0.5, 0.0, 0.5, 0.0, 0.5, 0.0, 0.5046, 0.0, 0.5177, 0.0, 0.6119, 0.0, 0.6813, 0.0, 0.8187, 0.0, 0.7639, 0.0, 0.7465, 0.0, 0.7298, 0.0, 0.7145, 0.0, 0.7013, 0.0, 0.6906, 0.0, 0.6827, 0.0, 0.678, 0.0, 0.6765, 0.0, 0.6783, 0.0, 0.6833, 0.0, 0.6914, 0.0, 0.7022, 0.0, 0.7153, 0.0, 0.7303, 0.0, 0.7466, 0.0, 0.7635, 0.0, 0.901, 0.0, 0.599, 0.0, 1.0, 0.0, 1.0, 0.0, 0.9954, 0.0, 0.9823, 0.0, 0.8881, 0.0, 0.8187, 0.0, 0.7639, 0.0, 0.7813, 0.0, 0.7979, 0.0, 0.813, 0.0, 0.8261, 0.0, 0.8367, 0.0, 0.8444, 0.0, 0.8491, 0.0, 0.8505, 0.0, 0.8487, 0.0, 0.8437, 0.0, 0.8356, 0.0, 0.8248, 0.0, 0.8116, 0.0, 0.7966, 0.0, 0.7804, 0.0, 0.7635, 0.0, 0.901, 0.0, 0.6813, 0.0, 0.6813, 0.0, 0.8187, 0.0, 0.8187, 0.0, 1.0, 0.0, 1.0, 0.0, 0.9359, 0.0, 0.8466, 0.0, 0.7881, 0.0, 0.5, 0.0, 1.0, 0.0, 0.9954, 0.0, 0.9954, 0.0, 1.0, 0.0, 0.9954, 0.0, 0.9823, 0.0, 0.9823, 0.0, 0.9954, 0.0, 0.9823, 0.0, 0.8881, 0.0, 0.8881, 0.0, 0.9823, 0.0, 0.8881, 0.0, 0.8187, 0.0, 0.8187, 0.0, 0.8881, 0.0, 0.6813, 0.0, 0.6119, 0.0, 0.6119, 0.0, 0.6813, 0.0, 0.6119, 0.0, 0.5177, 0.0, 0.5177, 0.0, 0.6119, 0.0, 0.5177, 0.0, 0.5046, 0.0, 0.5046, 0.0, 0.5177, 0.0, 0.5046, 0.0, 0.5, 0.0, 0.5, 0.0, 0.5046, 0.0, 0.5, 0.0, 0.5, 0.0, 0.8466, 0.0, 0.9359, 0.0, 0.9944, 0.0, 1.0, 0.0, 1.0, 0.0, 0.901, 0.0, 1.0, 0.0, 1.0, 0.0, 0.901, 0.0, 1.0, 0.0, 1.0, 0.0, 0.901, 0.0, 1.0, 0.0, 1.0, 0.0, 0.901, 0.0, 1.0, 0.0, 1.0, 0.0, 0.9359, 0.0, 1.0, 0.0, 1.0, 0.0, 0.9359, 0.0, 1.0, 0.0, 1.0, 0.0, 0.9359, 0.0, 1.0, 0.0, 1.0, 0.0, 0.9359, 0.0, 1.0, 0.0, 0.5, 0.0, 0.8466, 0.0, 0.5, 0.0, 0.5, 0.0, 0.8466, 0.0, 0.5, 0.0, 0.5, 0.0, 0.8466, 0.0, 0.5, 0.0, 0.5, 0.0, 0.8466, 0.0, 0.5, 0.0, 0.5, 0.0, 0.599, 0.0, 0.5, 0.0, 0.5, 0.0, 0.599, 0.0, 0.5, 0.0, 0.5, 0.0, 0.599, 0.0, 0.5, 0.0, 0.5, 0.0, 0.599, 0.0, 0.5, 0.0, 1.0, 0.0, 1.0, 0.0, 1.0, 0.0, 1.0, 0.0, 1.0, 0.0, 1.0, 0.0, 1.0, 0.0, 1.0, 0.0, 1.0, 0.0, 1.0, 0.0, 1.0, 0.0, 1.0, 0.0, 1.0, 0.0, 1.0, 0.0, 1.0, 0.0, 1.0, 0.0, 0.5, 0.0, 0.5, 0.0, 0.5, 0.0, 0.5, 0.0, 0.5, 0.0, 0.5, 0.0, 0.5, 0.0, 0.5, 0.0, 0.5, 0.0, 0.5, 0.0, 0.5, 0.0, 0.5, 0.0, 0.5, 0.0, 0.5, 0.0, 0.5, 0.0, 0.5, 0.0, 1.0, 0.0, 1.0, 0.0, 1.0, 0.0, 1.0, 0.0, 0.8187, 0.0, 0.8881, 0.0, 0.9823, 0.0, 0.9954, 0.0, 1.0, 0.0, 1.0, 0.0, 0.901, 0.0, 0.7635, 0.0, 0.7804, 0.0, 0.7966, 0.0, 0.8116, 0.0, 0.8248, 0.0, 0.8356, 0.0, 0.8437, 0.0, 0.8487, 0.0, 0.8505, 0.0, 0.8491, 0.0, 0.8444, 0.0, 0.8367, 0.0, 0.8261, 0.0, 0.813, 0.0, 0.7979, 0.0, 0.7813, 0.0, 0.7639, 0.0, 0.8187, 0.0, 0.6813, 0.0, 0.6119, 0.0, 0.5177, 0.0, 0.5046, 0.0, 0.5, 0.0, 0.5, 0.0, 0.599, 0.0, 0.901, 0.0, 0.7635, 0.0, 0.7466, 0.0, 0.7303, 0.0, 0.7153, 0.0, 0.7022, 0.0, 0.6914, 0.0, 0.6833, 0.0, 0.6783, 0.0, 0.6765, 0.0, 0.678, 0.0, 0.6827, 0.0, 0.6906, 0.0, 0.7013, 0.0, 0.7145, 0.0, 0.7298, 0.0, 0.7465, 0.0, 0.7639, 0.0, 0.7303, 0.0, 0.7303, 0.0, 0.7153, 0.0, 0.7153, 0.0, 0.7022, 0.0, 0.7022, 0.0, 0.7153, 0.0, 0.7153, 0.0, 0.7022, 0.0, 0.6914, 0.0, 0.6914, 0.0, 0.7022, 0.0, 0.6914, 0.0, 0.6833, 0.0, 0.6833, 0.0, 0.6914, 0.0, 0.6833, 0.0, 0.6783, 0.0, 0.6783, 0.0, 0.6833, 0.0, 0.6765, 0.0, 0.6765, 0.0, 0.6783, 0.0, 0.6783, 0.0, 0.678, 0.0, 0.678, 0.0, 0.6765, 0.0, 0.6765, 0.0, 0.678, 0.0, 0.6827, 0.0, 0.6827, 0.0, 0.678, 0.0, 0.6827, 0.0, 0.6827, 0.0, 0.6906, 0.0, 0.6906, 0.0, 0.6906, 0.0, 0.7013, 0.0, 0.7013, 0.0, 0.6906, 0.0, 0.7013, 0.0, 0.7145, 0.0, 0.7145, 0.0, 0.7013, 0.0, 0.7145, 0.0, 0.7298, 0.0, 0.7298, 0.0, 0.7145, 0.0, 0.7298, 0.0, 0.7465, 0.0, 0.7465, 0.0, 0.7298, 0.0, 0.7465, 0.0, 0.7639, 0.0, 0.7639, 0.0, 0.7465, 0.0, 0.7813, 0.0, 0.7813, 0.0, 0.7639, 0.0, 0.7639, 0.0, 0.7813, 0.0, 0.7979, 0.0, 0.7979, 0.0, 0.7813, 0.0, 0.7979, 0.0, 0.7979, 0.0, 0.813, 0.0, 0.813, 0.0, 0.813, 0.0, 0.8261, 0.0, 0.8261, 0.0, 0.813, 0.0, 0.8261, 0.0, 0.8367, 0.0, 0.8367, 0.0, 0.8261, 0.0, 0.8367, 0.0, 0.8444, 0.0, 0.8444, 0.0, 0.8367, 0.0, 0.8491, 0.0, 0.8491, 0.0, 0.8444, 0.0, 0.8444, 0.0, 0.8505, 0.0, 0.8505, 0.0, 0.8491, 0.0, 0.8491, 0.0, 0.8505, 0.0, 0.8487, 0.0, 0.8487, 0.0, 0.8505, 0.0, 0.8487, 0.0, 0.8437, 0.0, 0.8437, 0.0, 0.8487, 0.0, 0.8437, 0.0, 0.8356, 0.0, 0.8356, 0.0, 0.8437, 0.0, 0.8248, 0.0, 0.8248, 0.0, 0.8356, 0.0, 0.8356, 0.0, 0.8248, 0.0, 0.8248, 0.0, 0.8116, 0.0, 0.8116, 0.0, 0.8116, 0.0, 0.7966, 0.0, 0.7966, 0.0, 0.8116, 0.0, 0.7804, 0.0, 0.7804, 0.0, 0.7966, 0.0, 0.7966, 0.0, 0.7635, 0.0, 0.7635, 0.0, 0.7804, 0.0, 0.7804, 0.0, 0.7635, 0.0, 0.7466, 0.0, 0.7466, 0.0, 0.7635, 0.0, 0.7466, 0.0, 0.7303, 0.0, 0.7303, 0.0, 0.7466, 0.1467, 1.0, 0.1467, 1.0, 0.0, 1.0, 0.0, 1.0, 0.1467, 1.0, 0.1467, 1.0, 0.0, 1.0, 0.0, 1.0, 0.0, 0.5, 0.0, 0.5, 0.0, 0.5, 0.0, 0.5, 0.1467, 1.0, 0.1467, 1.0, 0.5, 1.0, 0.5, 1.0, 0.1467, 0.5, 0.5, 0.5, 0.5, 1.0, 0.1467, 1.0, 0.1467, 0.5, 0.1467, 1.0, 0.5, 1.0, 0.5, 0.5, 0.0, 0.5, 0.0, 1.0, 0.1467, 1.0, 0.1467, 0.5, 0.0, 0.5, 0.1467, 0.5, 0.1467, 1.0, 0.0, 1.0, 0.0, 1.0, 0.0, 1.0, 0.1467, 1.0, 0.1467, 1.0, 0.5, 1.0, 0.5, 1.0, 0.1467, 1.0, 0.1467, 1.0, 0.5, 1.0, 0.1467, 1.0, 0.1467, 1.0, 0.5, 1.0, 0.1467, 1.0, 0.0, 1.0, 0.0, 1.0, 0.1467, 1.0, 0.0, 1.0, 0.0, 1.0, 0.1467, 1.0, 0.1467, 1.0, 0.1467, 1.0, 0.1467, 1.0, 0.1467, 1.0, 0.1467, 1.0, 0.0, 0.5, 0.0, 0.5, 0.0, 1.0, 0.0, 1.0, 0.0, 1.0, 0.0, 1.0, 0.0, 0.5, 0.0, 0.5, 0.0, 1.0, 0.0, 0.5, 0.0, 0.5, 0.0, 1.0, 0.0, 1.0, 0.0, 1.0, 0.0, 0.5, 0.0, 0.5, 0.0, 1.0, 0.0, 1.0, 0.0, 1.0, 0.0, 1.0, 0.0, 0.5, 0.0, 0.5, 0.0, 0.5, 0.0, 0.5, 0.0, 0.5, 0.0, 0.5, 0.0, 0.5046, 0.0, 0.5177, 0.0, 0.6119, 0.0, 0.6813, 0.0, 0.8187, 0.0, 0.7639, 0.0, 0.7465, 0.0, 0.7298, 0.0, 0.7145, 0.0, 0.7013, 0.0, 0.6906, 0.0, 0.6827, 0.0, 0.678, 0.0, 0.6765, 0.0, 0.6783, 0.0, 0.6833, 0.0, 0.6914, 0.0, 0.7022, 0.0, 0.7153, 0.0, 0.7303, 0.0, 0.7466, 0.0, 0.7635, 0.0, 0.901, 0.0, 0.599, 0.0, 1.0, 0.0, 1.0, 0.0, 0.9954, 0.0, 0.9823, 0.0, 0.8881, 0.0, 0.8187, 0.0, 0.7639, 0.0, 0.7813, 0.0, 0.7979, 0.0, 0.813, 0.0, 0.8261, 0.0, 0.8367, 0.0, 0.8444, 0.0, 0.8491, 0.0, 0.8505, 0.0, 0.8487, 0.0, 0.8437, 0.0, 0.8356, 0.0, 0.8248, 0.0, 0.8116, 0.0, 0.7966, 0.0, 0.7804, 0.0, 0.7635, 0.0, 0.901, 0.0, 0.6813, 0.0, 0.6813, 0.0, 0.8187, 0.0, 0.8187, 0.0, 1.0, 0.0, 1.0, 0.0, 0.9359, 0.0, 0.8466, 0.0, 0.7881, 0.0, 0.5, 0.0, 1.0, 0.0, 0.9954, 0.0, 0.9954, 0.0, 1.0, 0.0, 0.9954, 0.0, 0.9823, 0.0, 0.9823, 0.0, 0.9954, 0.0, 0.9823, 0.0, 0.8881, 0.0, 0.8881, 0.0, 0.9823, 0.0, 0.8881, 0.0, 0.8187, 0.0, 0.8187, 0.0, 0.8881, 0.0, 0.6813, 0.0, 0.6119, 0.0, 0.6119, 0.0, 0.6813, 0.0, 0.6119, 0.0, 0.5177, 0.0, 0.5177, 0.0, 0.6119, 0.0, 0.5177, 0.0, 0.5046, 0.0, 0.5046, 0.0, 0.5177, 0.0, 0.5046, 0.0, 0.5, 0.0, 0.5, 0.0, 0.5046, 0.0, 0.5, 0.0, 0.5, 0.0, 0.8466, 0.0, 0.9359, 0.0, 0.9944, 0.0, 1.0, 0.0, 1.0, 0.0, 0.901, 0.0, 1.0, 0.0, 1.0, 0.0, 0.901, 0.0, 1.0, 0.0, 1.0, 0.0, 0.901, 0.0, 1.0, 0.0, 1.0, 0.0, 0.901, 0.0, 1.0, 0.0, 1.0, 0.0, 0.9359, 0.0, 1.0, 0.0, 1.0, 0.0, 0.9359, 0.0, 1.0, 0.0, 1.0, 0.0, 0.9359, 0.0, 1.0, 0.0, 1.0, 0.0, 0.9359, 0.0, 1.0, 0.0, 0.5, 0.0, 0.8466, 0.0, 0.5, 0.0, 0.5, 0.0, 0.8466, 0.0, 0.5, 0.0, 0.5, 0.0, 0.8466, 0.0, 0.5, 0.0, 0.5, 0.0, 0.8466, 0.0, 0.5, 0.0, 0.5, 0.0, 0.599, 0.0, 0.5, 0.0, 0.5, 0.0, 0.599, 0.0, 0.5, 0.0, 0.5, 0.0, 0.599, 0.0, 0.5, 0.0, 0.5, 0.0, 0.599, 0.0, 0.5, 0.0, 1.0, 0.0, 1.0, 0.0, 1.0, 0.0, 1.0, 0.0, 1.0, 0.0, 1.0, 0.0, 1.0, 0.0, 1.0, 0.0, 1.0, 0.0, 1.0, 0.0, 1.0, 0.0, 1.0, 0.0, 1.0, 0.0, 1.0, 0.0, 1.0, 0.0, 1.0, 0.0, 0.5, 0.0, 0.5, 0.0, 0.5, 0.0, 0.5, 0.0, 0.5, 0.0, 0.5, 0.0, 0.5, 0.0, 0.5, 0.0, 0.5, 0.0, 0.5, 0.0, 0.5, 0.0, 0.5, 0.0, 0.5, 0.0, 0.5, 0.0, 0.5, 0.0, 0.5, 0.0, 1.0, 0.0, 1.0, 0.0, 1.0, 0.0, 1.0, 0.0, 0.8187, 0.0, 0.8881, 0.0, 0.9823, 0.0, 0.9954, 0.0, 1.0, 0.0, 1.0, 0.0, 0.901, 0.0, 0.7635, 0.0, 0.7804, 0.0, 0.7966, 0.0, 0.8116, 0.0, 0.8248, 0.0, 0.8356, 0.0, 0.8437, 0.0, 0.8487, 0.0, 0.8505, 0.0, 0.8491, 0.0, 0.8444, 0.0, 0.8367, 0.0, 0.8261, 0.0, 0.813, 0.0, 0.7979, 0.0, 0.7813, 0.0, 0.7639, 0.0, 0.8187, 0.0, 0.6813, 0.0, 0.6119, 0.0, 0.5177, 0.0, 0.5046, 0.0, 0.5, 0.0, 0.5, 0.0, 0.599, 0.0, 0.901, 0.0, 0.7635, 0.0, 0.7466, 0.0, 0.7303, 0.0, 0.7153, 0.0, 0.7022, 0.0, 0.6914, 0.0, 0.6833, 0.0, 0.6783, 0.0, 0.6765, 0.0, 0.678, 0.0, 0.6827, 0.0, 0.6906, 0.0, 0.7013, 0.0, 0.7145, 0.0, 0.7298, 0.0, 0.7465, 0.0, 0.7639, 0.0, 0.7303, 0.0, 0.7303, 0.0, 0.7153, 0.0, 0.7153, 0.0, 0.7022, 0.0, 0.7022, 0.0, 0.7153, 0.0, 0.7153, 0.0, 0.7022, 0.0, 0.6914, 0.0, 0.6914, 0.0, 0.7022, 0.0, 0.6914, 0.0, 0.6833, 0.0, 0.6833, 0.0, 0.6914, 0.0, 0.6833, 0.0, 0.6783, 0.0, 0.6783, 0.0, 0.6833, 0.0, 0.6765, 0.0, 0.6765, 0.0, 0.6783, 0.0, 0.6783, 0.0, 0.678, 0.0, 0.678, 0.0, 0.6765, 0.0, 0.6765, 0.0, 0.678, 0.0, 0.6827, 0.0, 0.6827, 0.0, 0.678, 0.0, 0.6827, 0.0, 0.6827, 0.0, 0.6906, 0.0, 0.6906, 0.0, 0.6906, 0.0, 0.7013, 0.0, 0.7013, 0.0, 0.6906, 0.0, 0.7013, 0.0, 0.7145, 0.0, 0.7145, 0.0, 0.7013, 0.0, 0.7145, 0.0, 0.7298, 0.0, 0.7298, 0.0, 0.7145, 0.0, 0.7298, 0.0, 0.7465, 0.0, 0.7465, 0.0, 0.7298, 0.0, 0.7465, 0.0, 0.7639, 0.0, 0.7639, 0.0, 0.7465, 0.0, 0.7813, 0.0, 0.7813, 0.0, 0.7639, 0.0, 0.7639, 0.0, 0.7813, 0.0, 0.7979, 0.0, 0.7979, 0.0, 0.7813, 0.0, 0.7979, 0.0, 0.7979, 0.0, 0.813, 0.0, 0.813, 0.0, 0.813, 0.0, 0.8261, 0.0, 0.8261, 0.0, 0.813, 0.0, 0.8261, 0.0, 0.8367, 0.0, 0.8367, 0.0, 0.8261, 0.0, 0.8367, 0.0, 0.8444, 0.0, 0.8444, 0.0, 0.8367, 0.0, 0.8491, 0.0, 0.8491, 0.0, 0.8444, 0.0, 0.8444, 0.0, 0.8505, 0.0, 0.8505, 0.0, 0.8491, 0.0, 0.8491, 0.0, 0.8505, 0.0, 0.8487, 0.0, 0.8487, 0.0, 0.8505, 0.0, 0.8487, 0.0, 0.8437, 0.0, 0.8437, 0.0, 0.8487, 0.0, 0.8437, 0.0, 0.8356, 0.0, 0.8356, 0.0, 0.8437, 0.0, 0.8248, 0.0, 0.8248, 0.0, 0.8356, 0.0, 0.8356, 0.0, 0.8248, 0.0, 0.8248, 0.0, 0.8116, 0.0, 0.8116, 0.0, 0.8116, 0.0, 0.7966, 0.0, 0.7966, 0.0, 0.8116, 0.0, 0.7804, 0.0, 0.7804, 0.0, 0.7966, 0.0, 0.7966, 0.0, 0.7635, 0.0, 0.7635, 0.0, 0.7804, 0.0, 0.7804, 0.0, 0.7635, 0.0, 0.7466, 0.0, 0.7466, 0.0, 0.7635, 0.0, 0.7466, 0.0, 0.7303, 0.0, 0.7303, 0.0, 0.7466, 0.1467, 1.0, 0.0, 1.0, 0.0, 1.0, 0.1467, 1.0, 0.1467, 1.0, 0.0, 1.0, 0.0, 1.0, 0.1467, 1.0, 0.0, 0.5, 0.0, 0.5, 0.0, 0.5, 0.0, 0.5, 0.1467, 1.0, 0.5, 1.0, 0.5, 1.0, 0.1467, 1.0, 0.1467, 0.5, 0.1467, 1.0, 0.5, 1.0, 0.5, 0.5, 0.1467, 0.5, 0.5, 0.5, 0.5, 1.0, 0.1467, 1.0, 0.0, 0.5, 0.1467, 0.5, 0.1467, 1.0, 0.0, 1.0, 0.0, 0.5, 0.0, 1.0, 0.1467, 1.0, 0.1467, 0.5, 0.0, 1.0, 0.1467, 1.0, 0.1467, 1.0, 0.0, 1.0, 0.5, 1.0, 0.1467, 1.0, 0.1467, 1.0, 0.5, 1.0, 0.5, 1.0, 0.5, 1.0, 0.1467, 1.0, 0.1467, 1.0, 0.1467, 1.0, 0.1467, 1.0, 0.0, 1.0, 0.0, 1.0, 0.0, 1.0, 0.1467, 1.0, 0.1467, 1.0, 0.0, 1.0, 0.1467, 1.0, 0.1467, 1.0, 0.1467, 1.0, 0.1467, 1.0, 0.0, 0.5, 0.0, 1.0, 0.0, 1.0, 0.0, 0.5, 0.0, 1.0, 0.0, 0.5, 0.0, 0.5, 0.0, 1.0, 0.0, 1.0, 0.0, 1.0, 0.0, 0.5, 0.0, 0.5, 0.0, 1.0, 0.0, 0.5, 0.0, 0.5, 0.0, 1.0, 0.0, 1.0, 0.0, 1.0, 0.0, 1.0, 0.0, 1.0, 0.0, 0.5, 0.0, 0.5, 0.0, 0.5, 0.0, 0.5, 0.0, 0.5, 0.0, 0.599, 0.0, 0.901, 0.0, 0.7635, 0.0, 0.7466, 0.0, 0.7303, 0.0, 0.7153, 0.0, 0.7022, 0.0, 0.6914, 0.0, 0.6833, 0.0, 0.6783, 0.0, 0.6765, 0.0, 0.678, 0.0, 0.6827, 0.0, 0.6906, 0.0, 0.7013, 0.0, 0.7145, 0.0, 0.7298, 0.0, 0.7465, 0.0, 0.7639, 0.0, 0.8187, 0.0, 0.6813, 0.0, 0.6119, 0.0, 0.5177, 0.0, 0.5046, 0.0, 0.5, 0.0, 1.0, 0.0, 0.901, 0.0, 0.7635, 0.0, 0.7804, 0.0, 0.7966, 0.0, 0.8116, 0.0, 0.8248, 0.0, 0.8356, 0.0, 0.8437, 0.0, 0.8487, 0.0, 0.8505, 0.0, 0.8491, 0.0, 0.8444, 0.0, 0.8367, 0.0, 0.8261, 0.0, 0.813, 0.0, 0.7979, 0.0, 0.7813, 0.0, 0.7639, 0.0, 0.8187, 0.0, 0.8881, 0.0, 0.9823, 0.0, 0.9954, 0.0, 1.0, 0.0, 0.6813, 0.0, 0.8187, 0.0, 0.8187, 0.0, 0.6813, 0.0, 1.0, 0.0, 0.5, 0.0, 0.7881, 0.0, 0.8466, 0.0, 0.9359, 0.0, 1.0, 0.0, 1.0, 0.0, 1.0, 0.0, 0.9954, 0.0, 0.9954, 0.0, 0.9954, 0.0, 0.9954, 0.0, 0.9823, 0.0, 0.9823, 0.0, 0.9823, 0.0, 0.9823, 0.0, 0.8881, 0.0, 0.8881, 0.0, 0.8881, 0.0, 0.8881, 0.0, 0.8187, 0.0, 0.8187, 0.0, 0.6813, 0.0, 0.6813, 0.0, 0.6119, 0.0, 0.6119, 0.0, 0.6119, 0.0, 0.6119, 0.0, 0.5177, 0.0, 0.5177, 0.0, 0.5177, 0.0, 0.5177, 0.0, 0.5046, 0.0, 0.5046, 0.0, 0.5046, 0.0, 0.5046, 0.0, 0.5, 0.0, 0.5, 0.0, 0.5, 0.0, 1.0, 0.0, 0.9944, 0.0, 0.9359, 0.0, 0.8466, 0.0, 0.5, 0.0, 1.0, 0.0, 1.0, 0.0, 0.901, 0.0, 1.0, 0.0, 1.0, 0.0, 0.901, 0.0, 1.0, 0.0, 1.0, 0.0, 0.901, 0.0, 1.0, 0.0, 1.0, 0.0, 0.901, 0.0, 1.0, 0.0, 1.0, 0.0, 0.9359, 0.0, 1.0, 0.0, 1.0, 0.0, 0.9359, 0.0, 1.0, 0.0, 1.0, 0.0, 0.9359, 0.0, 1.0, 0.0, 1.0, 0.0, 0.9359, 0.0, 0.5, 0.0, 0.5, 0.0, 0.8466, 0.0, 0.5, 0.0, 0.5, 0.0, 0.8466, 0.0, 0.5, 0.0, 0.5, 0.0, 0.8466, 0.0, 0.5, 0.0, 0.5, 0.0, 0.8466, 0.0, 0.5, 0.0, 0.5, 0.0, 0.599, 0.0, 0.5, 0.0, 0.5, 0.0, 0.599, 0.0, 0.5, 0.0, 0.5, 0.0, 0.599, 0.0, 0.5, 0.0, 0.5, 0.0, 0.599, 0.0, 1.0, 0.0, 1.0, 0.0, 1.0, 0.0, 1.0, 0.0, 1.0, 0.0, 1.0, 0.0, 1.0, 0.0, 1.0, 0.0, 1.0, 0.0, 1.0, 0.0, 1.0, 0.0, 1.0, 0.0, 1.0, 0.0, 1.0, 0.0, 1.0, 0.0, 1.0, 0.0, 0.5, 0.0, 0.5, 0.0, 0.5, 0.0, 0.5, 0.0, 0.5, 0.0, 0.5, 0.0, 0.5, 0.0, 0.5, 0.0, 0.5, 0.0, 0.5, 0.0, 0.5, 0.0, 0.5, 0.0, 0.5, 0.0, 0.5, 0.0, 0.5, 0.0, 0.5, 0.0, 1.0, 0.0, 1.0, 0.0, 1.0, 0.0, 1.0, 0.0, 0.8187, 0.0, 0.7639, 0.0, 0.7813, 0.0, 0.7979, 0.0, 0.813, 0.0, 0.8261, 0.0, 0.8367, 0.0, 0.8444, 0.0, 0.8491, 0.0, 0.8505, 0.0, 0.8487, 0.0, 0.8437, 0.0, 0.8356, 0.0, 0.8248, 0.0, 0.8116, 0.0, 0.7966, 0.0, 0.7804, 0.0, 0.7635, 0.0, 0.901, 0.0, 1.0, 0.0, 1.0, 0.0, 0.9954, 0.0, 0.9823, 0.0, 0.8881, 0.0, 0.8187, 0.0, 0.7639, 0.0, 0.7465, 0.0, 0.7298, 0.0, 0.7145, 0.0, 0.7013, 0.0, 0.6906, 0.0, 0.6827, 0.0, 0.678, 0.0, 0.6765, 0.0, 0.6783, 0.0, 0.6833, 0.0, 0.6914, 0.0, 0.7022, 0.0, 0.7153, 0.0, 0.7303, 0.0, 0.7466, 0.0, 0.7635, 0.0, 0.901, 0.0, 0.599, 0.0, 0.5, 0.0, 0.5, 0.0, 0.5046, 0.0, 0.5177, 0.0, 0.6119, 0.0, 0.6813, 0.0, 0.7303, 0.0, 0.7153, 0.0, 0.7153, 0.0, 0.7303, 0.0, 0.7022, 0.0, 0.7153, 0.0, 0.7153, 0.0, 0.7022, 0.0, 0.7022, 0.0, 0.7022, 0.0, 0.6914, 0.0, 0.6914, 0.0, 0.6914, 0.0, 0.6914, 0.0, 0.6833, 0.0, 0.6833, 0.0, 0.6833, 0.0, 0.6833, 0.0, 0.6783, 0.0, 0.6783, 0.0, 0.6765, 0.0, 0.6783, 0.0, 0.6783, 0.0, 0.6765, 0.0, 0.678, 0.0, 0.6765, 0.0, 0.6765, 0.0, 0.678, 0.0, 0.678, 0.0, 0.678, 0.0, 0.6827, 0.0, 0.6827, 0.0, 0.6827, 0.0, 0.6906, 0.0, 0.6906, 0.0, 0.6827, 0.0, 0.6906, 0.0, 0.6906, 0.0, 0.7013, 0.0, 0.7013, 0.0, 0.7013, 0.0, 0.7013, 0.0, 0.7145, 0.0, 0.7145, 0.0, 0.7145, 0.0, 0.7145, 0.0, 0.7298, 0.0, 0.7298, 0.0, 0.7298, 0.0, 0.7298, 0.0, 0.7465, 0.0, 0.7465, 0.0, 0.7465, 0.0, 0.7465, 0.0, 0.7639, 0.0, 0.7639, 0.0, 0.7813, 0.0, 0.7639, 0.0, 0.7639, 0.0, 0.7813, 0.0, 0.7813, 0.0, 0.7813, 0.0, 0.7979, 0.0, 0.7979, 0.0, 0.7979, 0.0, 0.813, 0.0, 0.813, 0.0, 0.7979, 0.0, 0.813, 0.0, 0.813, 0.0, 0.8261, 0.0, 0.8261, 0.0, 0.8261, 0.0, 0.8261, 0.0, 0.8367, 0.0, 0.8367, 0.0, 0.8367, 0.0, 0.8367, 0.0, 0.8444, 0.0, 0.8444, 0.0, 0.8491, 0.0, 0.8444, 0.0, 0.8444, 0.0, 0.8491, 0.0, 0.8505, 0.0, 0.8491, 0.0, 0.8491, 0.0, 0.8505, 0.0, 0.8505, 0.0, 0.8505, 0.0, 0.8487, 0.0, 0.8487, 0.0, 0.8487, 0.0, 0.8487, 0.0, 0.8437, 0.0, 0.8437, 0.0, 0.8437, 0.0, 0.8437, 0.0, 0.8356, 0.0, 0.8356, 0.0, 0.8248, 0.0, 0.8356, 0.0, 0.8356, 0.0, 0.8248, 0.0, 0.8248, 0.0, 0.8116, 0.0, 0.8116, 0.0, 0.8248, 0.0, 0.8116, 0.0, 0.8116, 0.0, 0.7966, 0.0, 0.7966, 0.0, 0.7804, 0.0, 0.7966, 0.0, 0.7966, 0.0, 0.7804, 0.0, 0.7635, 0.0, 0.7804, 0.0, 0.7804, 0.0, 0.7635, 0.0, 0.7635, 0.0, 0.7635, 0.0, 0.7466, 0.0, 0.7466, 0.0, 0.7466, 0.0, 0.7466, 0.0, 0.7303, 0.0, 0.7303])
me_plane.use_remesh_fix_poles = True
me_plane.use_remesh_preserve_attributes = False
me_plane.update()

# ---- objects
ob_plane = bpy.data.objects.new('Plane', me_plane)

# ---- transforms, parenting, visibility, modifiers, constraints
ob_plane.location = (0.0, 0.0, 0.0)
ob_plane.scale = (16.5, 27.5, 0.7843)

# ---- collection membership
col_collection.objects.link(ob_plane)

# ---- scene / render settings (as saved in the file)
scene.frame_start = 1; scene.frame_end = 250; scene.frame_set(1)
scene.render.engine = 'BLENDER_EEVEE_NEXT'
scene.cycles.sampling_pattern = 'TABULATED_SOBOL'
scene.cycles.use_light_tree = False
scene.view_settings.view_transform = 'Standard'
bpy.context.view_layer.update()

# ---- added for rendering (the .blend has no active camera and no usable light): camera, sun
cam_auto = bpy.data.cameras.new('AutoCamera')
cam_auto.lens = 50.0
cam_auto.sensor_width = 36.0
cam_auto.clip_end = 1261.73
ob_auto_camera = bpy.data.objects.new('AutoCamera', cam_auto)
scene.collection.objects.link(ob_auto_camera)
ob_auto_camera.location = (71.894, -86.2728, 56.5152)
ob_auto_camera.rotation_euler = (1.09748, -7.21219e-08, 0.694738)
scene.camera = ob_auto_camera
light_auto_sun = bpy.data.lights.new('AutoSun', 'SUN')
light_auto_sun.energy = 3.0
light_auto_sun.angle = 0.0523599
ob_auto_sun = bpy.data.objects.new('AutoSun', light_auto_sun)
scene.collection.objects.link(ob_auto_sun)
ob_auto_sun.rotation_euler = (0.872665, 0.174533, 0.523599)
bpy.context.view_layer.update()
